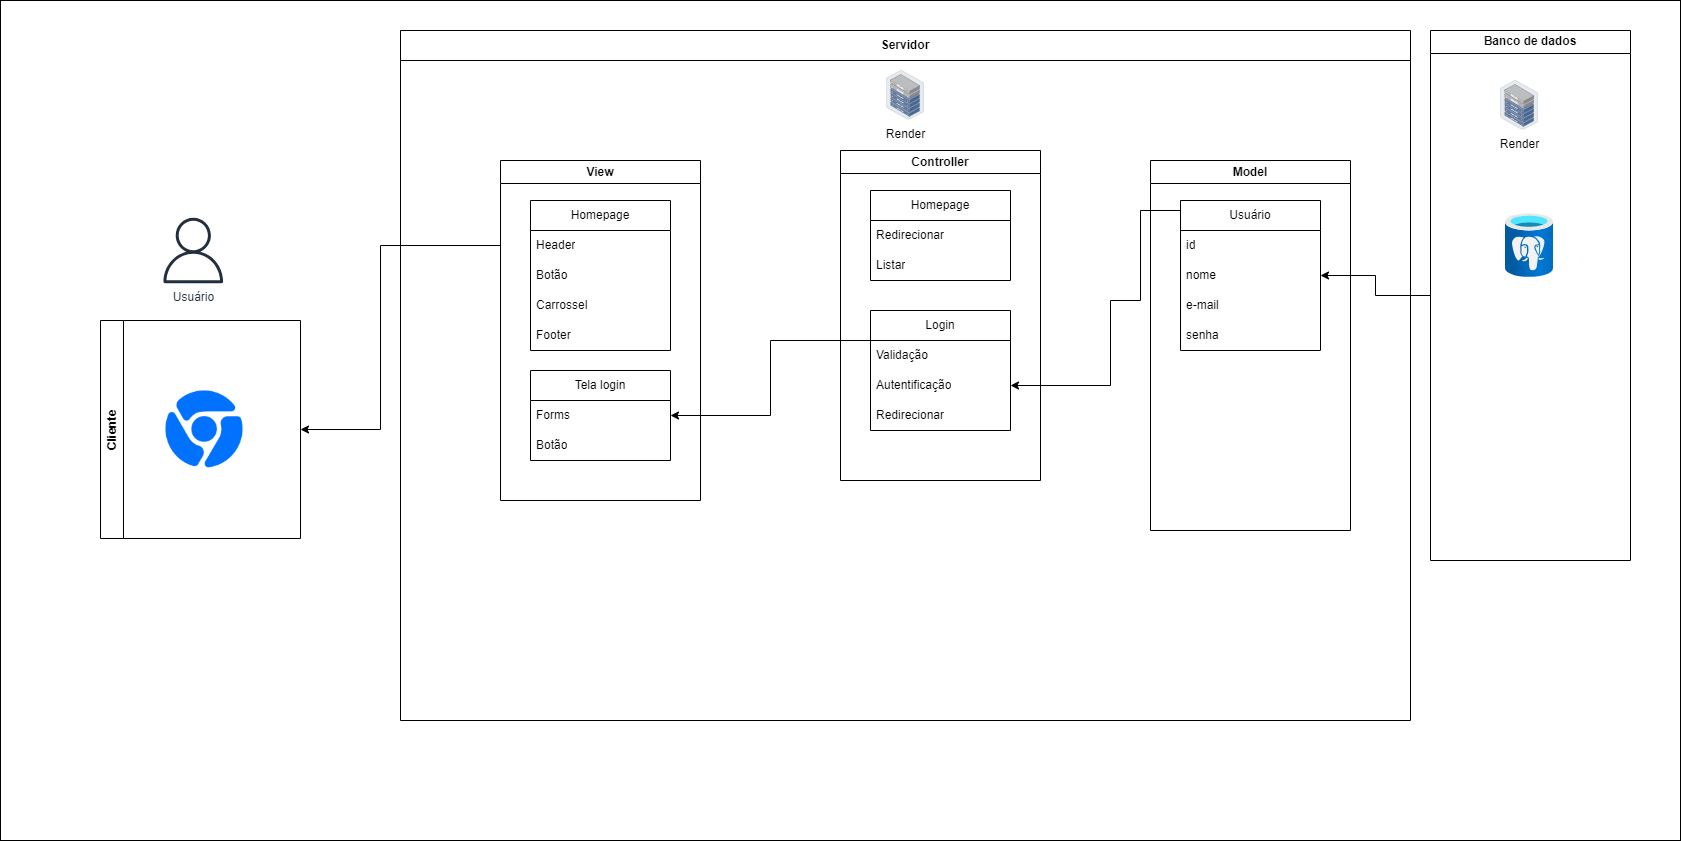

The diagram above was exported from draw.io. Its source (the exported page's mxGraphModel, read from the mxfile embedded in the PNG):
<mxGraphModel dx="3804" dy="948" grid="1" gridSize="10" guides="1" tooltips="1" connect="1" arrows="1" fold="1" page="1" pageScale="1" pageWidth="827" pageHeight="1169" math="0" shadow="0">
  <root>
    <mxCell id="0" />
    <mxCell id="1" parent="0" />
    <mxCell id="5uFUPjpzk0X2YP_cvuBX-41" value="" style="rounded=0;whiteSpace=wrap;html=1;movable=1;resizable=1;rotatable=1;deletable=1;editable=1;locked=0;connectable=1;" parent="1" vertex="1">
      <mxGeometry x="-1140" y="20" width="1680" height="840" as="geometry" />
    </mxCell>
    <mxCell id="rnuGuuD5KfluFl2doX_4-1" value="Controller" style="swimlane;whiteSpace=wrap;html=1;" parent="1" vertex="1">
      <mxGeometry x="-300" y="170" width="200" height="330" as="geometry" />
    </mxCell>
    <mxCell id="I9DI-2taQ_e1UnuTlpvy-5" value="Homepage" style="swimlane;fontStyle=0;childLayout=stackLayout;horizontal=1;startSize=30;horizontalStack=0;resizeParent=1;resizeParentMax=0;resizeLast=0;collapsible=1;marginBottom=0;whiteSpace=wrap;html=1;" parent="rnuGuuD5KfluFl2doX_4-1" vertex="1">
      <mxGeometry x="30" y="40" width="140" height="90" as="geometry" />
    </mxCell>
    <mxCell id="I9DI-2taQ_e1UnuTlpvy-6" value="Redirecionar" style="text;strokeColor=none;fillColor=none;align=left;verticalAlign=middle;spacingLeft=4;spacingRight=4;overflow=hidden;points=[[0,0.5],[1,0.5]];portConstraint=eastwest;rotatable=0;whiteSpace=wrap;html=1;" parent="I9DI-2taQ_e1UnuTlpvy-5" vertex="1">
      <mxGeometry y="30" width="140" height="30" as="geometry" />
    </mxCell>
    <mxCell id="I9DI-2taQ_e1UnuTlpvy-7" value="Listar" style="text;strokeColor=none;fillColor=none;align=left;verticalAlign=middle;spacingLeft=4;spacingRight=4;overflow=hidden;points=[[0,0.5],[1,0.5]];portConstraint=eastwest;rotatable=0;whiteSpace=wrap;html=1;" parent="I9DI-2taQ_e1UnuTlpvy-5" vertex="1">
      <mxGeometry y="60" width="140" height="30" as="geometry" />
    </mxCell>
    <mxCell id="5uFUPjpzk0X2YP_cvuBX-1" value="Login" style="swimlane;fontStyle=0;childLayout=stackLayout;horizontal=1;startSize=30;horizontalStack=0;resizeParent=1;resizeParentMax=0;resizeLast=0;collapsible=1;marginBottom=0;whiteSpace=wrap;html=1;" parent="rnuGuuD5KfluFl2doX_4-1" vertex="1">
      <mxGeometry x="30" y="160" width="140" height="120" as="geometry" />
    </mxCell>
    <mxCell id="5uFUPjpzk0X2YP_cvuBX-2" value="Validação" style="text;strokeColor=none;fillColor=none;align=left;verticalAlign=middle;spacingLeft=4;spacingRight=4;overflow=hidden;points=[[0,0.5],[1,0.5]];portConstraint=eastwest;rotatable=0;whiteSpace=wrap;html=1;" parent="5uFUPjpzk0X2YP_cvuBX-1" vertex="1">
      <mxGeometry y="30" width="140" height="30" as="geometry" />
    </mxCell>
    <mxCell id="5uFUPjpzk0X2YP_cvuBX-3" value="Autentificação" style="text;strokeColor=none;fillColor=none;align=left;verticalAlign=middle;spacingLeft=4;spacingRight=4;overflow=hidden;points=[[0,0.5],[1,0.5]];portConstraint=eastwest;rotatable=0;whiteSpace=wrap;html=1;" parent="5uFUPjpzk0X2YP_cvuBX-1" vertex="1">
      <mxGeometry y="60" width="140" height="30" as="geometry" />
    </mxCell>
    <mxCell id="5uFUPjpzk0X2YP_cvuBX-7" value="Redirecionar" style="text;strokeColor=none;fillColor=none;align=left;verticalAlign=middle;spacingLeft=4;spacingRight=4;overflow=hidden;points=[[0,0.5],[1,0.5]];portConstraint=eastwest;rotatable=0;whiteSpace=wrap;html=1;" parent="5uFUPjpzk0X2YP_cvuBX-1" vertex="1">
      <mxGeometry y="90" width="140" height="30" as="geometry" />
    </mxCell>
    <mxCell id="Aox4EePJ7xV8u-ZxIZx_-1" style="edgeStyle=orthogonalEdgeStyle;rounded=0;orthogonalLoop=1;jettySize=auto;html=1;exitX=0;exitY=0.25;exitDx=0;exitDy=0;entryX=1;entryY=0.5;entryDx=0;entryDy=0;" edge="1" parent="1" source="rnuGuuD5KfluFl2doX_4-2" target="5uFUPjpzk0X2YP_cvuBX-38">
      <mxGeometry relative="1" as="geometry">
        <Array as="points">
          <mxPoint x="-760" y="265" />
          <mxPoint x="-760" y="449" />
        </Array>
      </mxGeometry>
    </mxCell>
    <mxCell id="rnuGuuD5KfluFl2doX_4-2" value="View" style="swimlane;whiteSpace=wrap;html=1;" parent="1" vertex="1">
      <mxGeometry x="-640" y="180" width="200" height="340" as="geometry" />
    </mxCell>
    <mxCell id="I9DI-2taQ_e1UnuTlpvy-1" value="Homepage" style="swimlane;fontStyle=0;childLayout=stackLayout;horizontal=1;startSize=30;horizontalStack=0;resizeParent=1;resizeParentMax=0;resizeLast=0;collapsible=1;marginBottom=0;whiteSpace=wrap;html=1;" parent="rnuGuuD5KfluFl2doX_4-2" vertex="1">
      <mxGeometry x="30" y="40" width="140" height="150" as="geometry" />
    </mxCell>
    <mxCell id="I9DI-2taQ_e1UnuTlpvy-2" value="Header" style="text;strokeColor=none;fillColor=none;align=left;verticalAlign=middle;spacingLeft=4;spacingRight=4;overflow=hidden;points=[[0,0.5],[1,0.5]];portConstraint=eastwest;rotatable=0;whiteSpace=wrap;html=1;" parent="I9DI-2taQ_e1UnuTlpvy-1" vertex="1">
      <mxGeometry y="30" width="140" height="30" as="geometry" />
    </mxCell>
    <mxCell id="I9DI-2taQ_e1UnuTlpvy-3" value="Botão&amp;nbsp;" style="text;strokeColor=none;fillColor=none;align=left;verticalAlign=middle;spacingLeft=4;spacingRight=4;overflow=hidden;points=[[0,0.5],[1,0.5]];portConstraint=eastwest;rotatable=0;whiteSpace=wrap;html=1;" parent="I9DI-2taQ_e1UnuTlpvy-1" vertex="1">
      <mxGeometry y="60" width="140" height="30" as="geometry" />
    </mxCell>
    <mxCell id="I9DI-2taQ_e1UnuTlpvy-4" value="Carrossel&amp;nbsp;" style="text;strokeColor=none;fillColor=none;align=left;verticalAlign=middle;spacingLeft=4;spacingRight=4;overflow=hidden;points=[[0,0.5],[1,0.5]];portConstraint=eastwest;rotatable=0;whiteSpace=wrap;html=1;" parent="I9DI-2taQ_e1UnuTlpvy-1" vertex="1">
      <mxGeometry y="90" width="140" height="30" as="geometry" />
    </mxCell>
    <mxCell id="p5gDTiGxMd7bwjJK5XDc-1" value="Footer" style="text;strokeColor=none;fillColor=none;align=left;verticalAlign=middle;spacingLeft=4;spacingRight=4;overflow=hidden;points=[[0,0.5],[1,0.5]];portConstraint=eastwest;rotatable=0;whiteSpace=wrap;html=1;" parent="I9DI-2taQ_e1UnuTlpvy-1" vertex="1">
      <mxGeometry y="120" width="140" height="30" as="geometry" />
    </mxCell>
    <mxCell id="fQkSCyNGF2m8eo5X7E-H-2" value="Tela login" style="swimlane;fontStyle=0;childLayout=stackLayout;horizontal=1;startSize=30;horizontalStack=0;resizeParent=1;resizeParentMax=0;resizeLast=0;collapsible=1;marginBottom=0;whiteSpace=wrap;html=1;" parent="rnuGuuD5KfluFl2doX_4-2" vertex="1">
      <mxGeometry x="30" y="210" width="140" height="90" as="geometry" />
    </mxCell>
    <mxCell id="fQkSCyNGF2m8eo5X7E-H-4" value="Forms" style="text;strokeColor=none;fillColor=none;align=left;verticalAlign=middle;spacingLeft=4;spacingRight=4;overflow=hidden;points=[[0,0.5],[1,0.5]];portConstraint=eastwest;rotatable=0;whiteSpace=wrap;html=1;" parent="fQkSCyNGF2m8eo5X7E-H-2" vertex="1">
      <mxGeometry y="30" width="140" height="30" as="geometry" />
    </mxCell>
    <mxCell id="fQkSCyNGF2m8eo5X7E-H-5" value="Botão" style="text;strokeColor=none;fillColor=none;align=left;verticalAlign=middle;spacingLeft=4;spacingRight=4;overflow=hidden;points=[[0,0.5],[1,0.5]];portConstraint=eastwest;rotatable=0;whiteSpace=wrap;html=1;" parent="fQkSCyNGF2m8eo5X7E-H-2" vertex="1">
      <mxGeometry y="60" width="140" height="30" as="geometry" />
    </mxCell>
    <mxCell id="5uFUPjpzk0X2YP_cvuBX-15" value="Model" style="swimlane;whiteSpace=wrap;html=1;" parent="1" vertex="1">
      <mxGeometry x="10" y="180" width="200" height="370" as="geometry" />
    </mxCell>
    <mxCell id="5uFUPjpzk0X2YP_cvuBX-17" value="Usuário" style="swimlane;fontStyle=0;childLayout=stackLayout;horizontal=1;startSize=30;horizontalStack=0;resizeParent=1;resizeParentMax=0;resizeLast=0;collapsible=1;marginBottom=0;whiteSpace=wrap;html=1;" parent="5uFUPjpzk0X2YP_cvuBX-15" vertex="1">
      <mxGeometry x="30" y="40" width="140" height="150" as="geometry" />
    </mxCell>
    <mxCell id="5uFUPjpzk0X2YP_cvuBX-18" value="id" style="text;strokeColor=none;fillColor=none;align=left;verticalAlign=middle;spacingLeft=4;spacingRight=4;overflow=hidden;points=[[0,0.5],[1,0.5]];portConstraint=eastwest;rotatable=0;whiteSpace=wrap;html=1;" parent="5uFUPjpzk0X2YP_cvuBX-17" vertex="1">
      <mxGeometry y="30" width="140" height="30" as="geometry" />
    </mxCell>
    <mxCell id="5uFUPjpzk0X2YP_cvuBX-21" value="nome" style="text;strokeColor=none;fillColor=none;align=left;verticalAlign=middle;spacingLeft=4;spacingRight=4;overflow=hidden;points=[[0,0.5],[1,0.5]];portConstraint=eastwest;rotatable=0;whiteSpace=wrap;html=1;" parent="5uFUPjpzk0X2YP_cvuBX-17" vertex="1">
      <mxGeometry y="60" width="140" height="30" as="geometry" />
    </mxCell>
    <mxCell id="5uFUPjpzk0X2YP_cvuBX-19" value="e-mail" style="text;strokeColor=none;fillColor=none;align=left;verticalAlign=middle;spacingLeft=4;spacingRight=4;overflow=hidden;points=[[0,0.5],[1,0.5]];portConstraint=eastwest;rotatable=0;whiteSpace=wrap;html=1;" parent="5uFUPjpzk0X2YP_cvuBX-17" vertex="1">
      <mxGeometry y="90" width="140" height="30" as="geometry" />
    </mxCell>
    <mxCell id="5uFUPjpzk0X2YP_cvuBX-20" value="senha" style="text;strokeColor=none;fillColor=none;align=left;verticalAlign=middle;spacingLeft=4;spacingRight=4;overflow=hidden;points=[[0,0.5],[1,0.5]];portConstraint=eastwest;rotatable=0;whiteSpace=wrap;html=1;" parent="5uFUPjpzk0X2YP_cvuBX-17" vertex="1">
      <mxGeometry y="120" width="140" height="30" as="geometry" />
    </mxCell>
    <mxCell id="Aox4EePJ7xV8u-ZxIZx_-3" style="edgeStyle=orthogonalEdgeStyle;rounded=0;orthogonalLoop=1;jettySize=auto;html=1;exitX=0;exitY=0.5;exitDx=0;exitDy=0;entryX=1;entryY=0.5;entryDx=0;entryDy=0;" edge="1" parent="1" source="5uFUPjpzk0X2YP_cvuBX-22" target="5uFUPjpzk0X2YP_cvuBX-21">
      <mxGeometry relative="1" as="geometry" />
    </mxCell>
    <mxCell id="5uFUPjpzk0X2YP_cvuBX-22" value="Banco de dados" style="swimlane;whiteSpace=wrap;html=1;" parent="1" vertex="1">
      <mxGeometry x="290" y="50" width="200" height="530" as="geometry" />
    </mxCell>
    <mxCell id="5uFUPjpzk0X2YP_cvuBX-23" value="" style="image;aspect=fixed;html=1;points=[];align=center;fontSize=12;image=img/lib/azure2/databases/Azure_Database_PostgreSQL_Server.svg;" parent="5uFUPjpzk0X2YP_cvuBX-22" vertex="1">
      <mxGeometry x="75" y="183" width="48" height="64" as="geometry" />
    </mxCell>
    <mxCell id="5uFUPjpzk0X2YP_cvuBX-25" style="edgeStyle=orthogonalEdgeStyle;rounded=0;orthogonalLoop=1;jettySize=auto;html=1;exitX=0;exitY=0;exitDx=0;exitDy=0;entryX=1;entryY=0.5;entryDx=0;entryDy=0;" parent="1" source="5uFUPjpzk0X2YP_cvuBX-17" target="5uFUPjpzk0X2YP_cvuBX-3" edge="1">
      <mxGeometry relative="1" as="geometry">
        <Array as="points">
          <mxPoint x="40" y="230" />
          <mxPoint y="230" />
          <mxPoint y="320" />
          <mxPoint x="-30" y="320" />
          <mxPoint x="-30" y="405" />
        </Array>
      </mxGeometry>
    </mxCell>
    <mxCell id="5uFUPjpzk0X2YP_cvuBX-38" value="Cliente" style="swimlane;horizontal=0;whiteSpace=wrap;html=1;" parent="1" vertex="1">
      <mxGeometry x="-1040" y="340" width="200" height="218" as="geometry" />
    </mxCell>
    <mxCell id="5uFUPjpzk0X2YP_cvuBX-37" value="" style="shape=image;html=1;verticalAlign=top;verticalLabelPosition=bottom;labelBackgroundColor=#ffffff;imageAspect=0;aspect=fixed;image=https://cdn2.iconfinder.com/data/icons/social-media-and-payment/64/-36-128.png" parent="5uFUPjpzk0X2YP_cvuBX-38" vertex="1">
      <mxGeometry x="60" y="65" width="88" height="88" as="geometry" />
    </mxCell>
    <mxCell id="5uFUPjpzk0X2YP_cvuBX-39" value="Usuário" style="sketch=0;outlineConnect=0;fontColor=#232F3E;gradientColor=none;fillColor=#232F3D;strokeColor=none;dashed=0;verticalLabelPosition=bottom;verticalAlign=top;align=center;html=1;fontSize=12;fontStyle=0;aspect=fixed;pointerEvents=1;shape=mxgraph.aws4.user;" parent="1" vertex="1">
      <mxGeometry x="-980" y="237.19" width="65.62" height="65.62" as="geometry" />
    </mxCell>
    <mxCell id="5uFUPjpzk0X2YP_cvuBX-46" value="Servidor&lt;span style=&quot;color: rgba(0, 0, 0, 0); font-family: monospace; font-size: 0px; font-weight: 400; text-align: start; text-wrap: nowrap;&quot;&gt;%3CmxGraphModel%3E%3Croot%3E%3CmxCell%20id%3D%220%22%2F%3E%3CmxCell%20id%3D%221%22%20parent%3D%220%22%2F%3E%3CmxCell%20id%3D%222%22%20value%3D%22Render%22%20style%3D%22image%3Bpoints%3D%5B%5D%3Baspect%3Dfixed%3Bhtml%3D1%3Balign%3Dcenter%3Bshadow%3D0%3Bdashed%3D0%3Bimage%3Dimg%2Flib%2Fallied_telesis%2Fstorage%2FDatacenter_Server_Half_Rack_ToR.svg%3B%22%20vertex%3D%221%22%20parent%3D%221%22%3E%3CmxGeometry%20x%3D%22370.9%22%20y%3D%2285.99000000000001%22%20width%3D%2238.2%22%20height%3D%2249.63%22%20as%3D%22geometry%22%2F%3E%3C%2FmxCell%3E%3C%2Froot%3E%3C%2FmxGraphModel%3E&lt;/span&gt;" style="swimlane;whiteSpace=wrap;html=1;startSize=30;" parent="1" vertex="1">
      <mxGeometry x="-740" y="50" width="1010" height="690" as="geometry" />
    </mxCell>
    <mxCell id="5uFUPjpzk0X2YP_cvuBX-47" value="Render" style="image;points=[];aspect=fixed;html=1;align=center;shadow=0;dashed=0;image=img/lib/allied_telesis/storage/Datacenter_Server_Half_Rack_ToR.svg;" parent="5uFUPjpzk0X2YP_cvuBX-46" vertex="1">
      <mxGeometry x="485.9" y="40.000000000000014" width="38.2" height="49.63" as="geometry" />
    </mxCell>
    <mxCell id="5uFUPjpzk0X2YP_cvuBX-49" value="Render" style="image;points=[];aspect=fixed;html=1;align=center;shadow=0;dashed=0;image=img/lib/allied_telesis/storage/Datacenter_Server_Half_Rack_ToR.svg;" parent="1" vertex="1">
      <mxGeometry x="360" y="100.00000000000001" width="38.2" height="49.63" as="geometry" />
    </mxCell>
    <mxCell id="Aox4EePJ7xV8u-ZxIZx_-2" style="edgeStyle=orthogonalEdgeStyle;rounded=0;orthogonalLoop=1;jettySize=auto;html=1;exitX=0;exitY=0.25;exitDx=0;exitDy=0;entryX=1;entryY=0.5;entryDx=0;entryDy=0;" edge="1" parent="1" source="5uFUPjpzk0X2YP_cvuBX-1" target="fQkSCyNGF2m8eo5X7E-H-4">
      <mxGeometry relative="1" as="geometry" />
    </mxCell>
  </root>
</mxGraphModel>